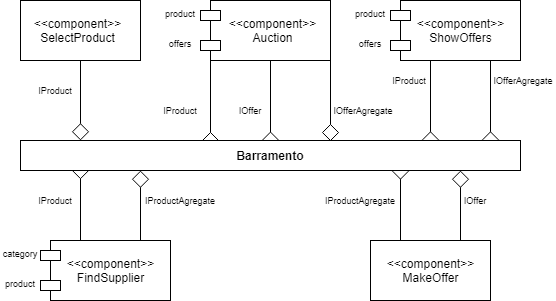

The diagram above was exported from draw.io. Its source (the exported page's mxGraphModel, read from the mxfile embedded in the PNG):
<mxGraphModel dx="677" dy="340" grid="1" gridSize="10" guides="1" tooltips="1" connect="1" arrows="1" fold="1" page="1" pageScale="1" pageWidth="1100" pageHeight="850" background="#ffffff" math="0" shadow="0">
  <root>
    <mxCell id="0" />
    <mxCell id="1" parent="0" />
    <mxCell id="NfBYtGlxkxaO0TnJujhz-17" style="edgeStyle=orthogonalEdgeStyle;rounded=0;orthogonalLoop=1;jettySize=auto;html=1;exitX=0.5;exitY=1;exitDx=0;exitDy=0;entryX=0.12;entryY=0;entryDx=0;entryDy=0;entryPerimeter=0;startSize=14;endArrow=diamond;endFill=0;endSize=15;strokeWidth=1;" edge="1" parent="1" source="NfBYtGlxkxaO0TnJujhz-1" target="NfBYtGlxkxaO0TnJujhz-4">
      <mxGeometry relative="1" as="geometry" />
    </mxCell>
    <mxCell id="NfBYtGlxkxaO0TnJujhz-1" value="" style="rounded=0;whiteSpace=wrap;html=1;" vertex="1" parent="1">
      <mxGeometry x="200" y="170" width="120" height="60" as="geometry" />
    </mxCell>
    <mxCell id="NfBYtGlxkxaO0TnJujhz-32" style="edgeStyle=orthogonalEdgeStyle;rounded=0;orthogonalLoop=1;jettySize=auto;html=1;exitX=1;exitY=1;exitDx=0;exitDy=0;entryX=0.62;entryY=0.025;entryDx=0;entryDy=0;entryPerimeter=0;startSize=14;endArrow=diamond;endFill=0;endSize=15;strokeWidth=1;" edge="1" parent="1" source="NfBYtGlxkxaO0TnJujhz-2" target="NfBYtGlxkxaO0TnJujhz-4">
      <mxGeometry relative="1" as="geometry" />
    </mxCell>
    <mxCell id="NfBYtGlxkxaO0TnJujhz-34" style="edgeStyle=orthogonalEdgeStyle;rounded=0;orthogonalLoop=1;jettySize=auto;html=1;exitX=0;exitY=1;exitDx=0;exitDy=0;entryX=0.38;entryY=0.29;entryDx=0;entryDy=0;entryPerimeter=0;startSize=14;endArrow=diamond;endFill=0;endSize=15;strokeWidth=1;" edge="1" parent="1" source="NfBYtGlxkxaO0TnJujhz-2" target="NfBYtGlxkxaO0TnJujhz-4">
      <mxGeometry relative="1" as="geometry" />
    </mxCell>
    <mxCell id="NfBYtGlxkxaO0TnJujhz-35" style="edgeStyle=orthogonalEdgeStyle;rounded=0;orthogonalLoop=1;jettySize=auto;html=1;exitX=0.5;exitY=1;exitDx=0;exitDy=0;entryX=0.5;entryY=0.277;entryDx=0;entryDy=0;entryPerimeter=0;startSize=14;endArrow=diamond;endFill=0;endSize=15;strokeWidth=1;" edge="1" parent="1" source="NfBYtGlxkxaO0TnJujhz-2" target="NfBYtGlxkxaO0TnJujhz-4">
      <mxGeometry relative="1" as="geometry" />
    </mxCell>
    <mxCell id="NfBYtGlxkxaO0TnJujhz-2" value="" style="rounded=0;whiteSpace=wrap;html=1;" vertex="1" parent="1">
      <mxGeometry x="390" y="170" width="120" height="60" as="geometry" />
    </mxCell>
    <mxCell id="NfBYtGlxkxaO0TnJujhz-44" style="edgeStyle=orthogonalEdgeStyle;rounded=0;orthogonalLoop=1;jettySize=auto;html=1;exitX=0.25;exitY=1;exitDx=0;exitDy=0;entryX=0.82;entryY=0.27;entryDx=0;entryDy=0;entryPerimeter=0;startSize=14;endArrow=diamond;endFill=0;endSize=15;strokeWidth=1;" edge="1" parent="1" source="NfBYtGlxkxaO0TnJujhz-3" target="NfBYtGlxkxaO0TnJujhz-4">
      <mxGeometry relative="1" as="geometry" />
    </mxCell>
    <mxCell id="NfBYtGlxkxaO0TnJujhz-45" style="edgeStyle=orthogonalEdgeStyle;rounded=0;orthogonalLoop=1;jettySize=auto;html=1;exitX=0.75;exitY=1;exitDx=0;exitDy=0;entryX=0.94;entryY=0.27;entryDx=0;entryDy=0;entryPerimeter=0;startSize=14;endArrow=diamond;endFill=0;endSize=15;strokeWidth=1;" edge="1" parent="1" source="NfBYtGlxkxaO0TnJujhz-3" target="NfBYtGlxkxaO0TnJujhz-4">
      <mxGeometry relative="1" as="geometry" />
    </mxCell>
    <mxCell id="NfBYtGlxkxaO0TnJujhz-3" value="" style="rounded=0;whiteSpace=wrap;html=1;" vertex="1" parent="1">
      <mxGeometry x="580" y="170" width="120" height="60" as="geometry" />
    </mxCell>
    <mxCell id="NfBYtGlxkxaO0TnJujhz-7" style="edgeStyle=orthogonalEdgeStyle;rounded=0;orthogonalLoop=1;jettySize=auto;html=1;exitX=0.75;exitY=0;exitDx=0;exitDy=0;entryX=0.88;entryY=1;entryDx=0;entryDy=0;entryPerimeter=0;endArrow=diamond;endFill=0;strokeWidth=1;startSize=12;endSize=15;" edge="1" parent="1" source="NfBYtGlxkxaO0TnJujhz-6" target="NfBYtGlxkxaO0TnJujhz-4">
      <mxGeometry relative="1" as="geometry" />
    </mxCell>
    <mxCell id="NfBYtGlxkxaO0TnJujhz-37" style="edgeStyle=orthogonalEdgeStyle;rounded=0;orthogonalLoop=1;jettySize=auto;html=1;exitX=0.25;exitY=0;exitDx=0;exitDy=0;entryX=0.76;entryY=0.73;entryDx=0;entryDy=0;entryPerimeter=0;startSize=14;endArrow=diamond;endFill=0;endSize=15;strokeWidth=1;" edge="1" parent="1" source="NfBYtGlxkxaO0TnJujhz-6" target="NfBYtGlxkxaO0TnJujhz-4">
      <mxGeometry relative="1" as="geometry" />
    </mxCell>
    <mxCell id="NfBYtGlxkxaO0TnJujhz-6" value="" style="rounded=0;whiteSpace=wrap;html=1;" vertex="1" parent="1">
      <mxGeometry x="550" y="410" width="120" height="60" as="geometry" />
    </mxCell>
    <mxCell id="NfBYtGlxkxaO0TnJujhz-10" style="edgeStyle=orthogonalEdgeStyle;rounded=0;orthogonalLoop=1;jettySize=auto;html=1;exitX=0.75;exitY=0;exitDx=0;exitDy=0;entryX=0.88;entryY=1;entryDx=0;entryDy=0;entryPerimeter=0;endArrow=diamond;endFill=0;strokeWidth=1;startSize=12;endSize=15;" edge="1" parent="1" source="NfBYtGlxkxaO0TnJujhz-12">
      <mxGeometry relative="1" as="geometry">
        <mxPoint x="320" y="340" as="targetPoint" />
      </mxGeometry>
    </mxCell>
    <mxCell id="NfBYtGlxkxaO0TnJujhz-36" style="edgeStyle=orthogonalEdgeStyle;rounded=0;orthogonalLoop=1;jettySize=auto;html=1;exitX=0.25;exitY=0;exitDx=0;exitDy=0;entryX=0.12;entryY=0.714;entryDx=0;entryDy=0;entryPerimeter=0;startSize=14;endArrow=diamond;endFill=0;endSize=15;strokeWidth=1;" edge="1" parent="1" source="NfBYtGlxkxaO0TnJujhz-12" target="NfBYtGlxkxaO0TnJujhz-4">
      <mxGeometry relative="1" as="geometry" />
    </mxCell>
    <mxCell id="NfBYtGlxkxaO0TnJujhz-12" value="" style="rounded=0;whiteSpace=wrap;html=1;" vertex="1" parent="1">
      <mxGeometry x="230" y="410" width="120" height="60" as="geometry" />
    </mxCell>
    <mxCell id="NfBYtGlxkxaO0TnJujhz-4" value="" style="rounded=0;whiteSpace=wrap;html=1;" vertex="1" parent="1">
      <mxGeometry x="200" y="310" width="500" height="30" as="geometry" />
    </mxCell>
    <mxCell id="NfBYtGlxkxaO0TnJujhz-38" value="Barramento" style="text;html=1;strokeColor=none;fillColor=none;align=center;verticalAlign=middle;whiteSpace=wrap;rounded=0;fontStyle=1" vertex="1" parent="1">
      <mxGeometry x="415" y="315" width="70" height="20" as="geometry" />
    </mxCell>
    <mxCell id="NfBYtGlxkxaO0TnJujhz-39" value="&amp;lt;&amp;lt;component&amp;gt;&amp;gt;&lt;br&gt;SelectProduct" style="text;html=1;strokeColor=none;fillColor=none;align=center;verticalAlign=middle;whiteSpace=wrap;rounded=0;" vertex="1" parent="1">
      <mxGeometry x="220" y="190" width="75" height="20" as="geometry" />
    </mxCell>
    <mxCell id="NfBYtGlxkxaO0TnJujhz-40" value="&amp;lt;&amp;lt;component&amp;gt;&amp;gt;&lt;br&gt;Auction" style="text;html=1;strokeColor=none;fillColor=none;align=center;verticalAlign=middle;whiteSpace=wrap;rounded=0;" vertex="1" parent="1">
      <mxGeometry x="415" y="190" width="75" height="20" as="geometry" />
    </mxCell>
    <mxCell id="NfBYtGlxkxaO0TnJujhz-41" value="&amp;lt;&amp;lt;component&amp;gt;&amp;gt;&lt;br&gt;ShowOffers" style="text;html=1;strokeColor=none;fillColor=none;align=center;verticalAlign=middle;whiteSpace=wrap;rounded=0;" vertex="1" parent="1">
      <mxGeometry x="602.5" y="190" width="75" height="20" as="geometry" />
    </mxCell>
    <mxCell id="NfBYtGlxkxaO0TnJujhz-46" value="IProduct" style="text;html=1;strokeColor=none;fillColor=none;align=center;verticalAlign=middle;whiteSpace=wrap;rounded=0;fontSize=9;" vertex="1" parent="1">
      <mxGeometry x="210" y="250" width="50" height="20" as="geometry" />
    </mxCell>
    <mxCell id="NfBYtGlxkxaO0TnJujhz-47" value="IProduct" style="text;html=1;strokeColor=none;fillColor=none;align=center;verticalAlign=middle;whiteSpace=wrap;rounded=0;fontSize=9;" vertex="1" parent="1">
      <mxGeometry x="340" y="270" width="40" height="20" as="geometry" />
    </mxCell>
    <mxCell id="NfBYtGlxkxaO0TnJujhz-48" value="IOffer" style="text;html=1;strokeColor=none;fillColor=none;align=center;verticalAlign=middle;whiteSpace=wrap;rounded=0;fontSize=9;" vertex="1" parent="1">
      <mxGeometry x="415" y="270" width="30" height="20" as="geometry" />
    </mxCell>
    <mxCell id="NfBYtGlxkxaO0TnJujhz-49" value="IOfferAgregate" style="text;html=1;strokeColor=none;fillColor=none;align=center;verticalAlign=middle;whiteSpace=wrap;rounded=0;fontSize=9;" vertex="1" parent="1">
      <mxGeometry x="512" y="270" width="62.5" height="20" as="geometry" />
    </mxCell>
    <mxCell id="NfBYtGlxkxaO0TnJujhz-50" value="" style="rounded=0;whiteSpace=wrap;html=1;fontSize=9;" vertex="1" parent="1">
      <mxGeometry x="380" y="180" width="20" height="10" as="geometry" />
    </mxCell>
    <mxCell id="NfBYtGlxkxaO0TnJujhz-51" value="" style="rounded=0;whiteSpace=wrap;html=1;fontSize=9;" vertex="1" parent="1">
      <mxGeometry x="380" y="210" width="20" height="10" as="geometry" />
    </mxCell>
    <mxCell id="NfBYtGlxkxaO0TnJujhz-52" value="product" style="text;html=1;strokeColor=none;fillColor=none;align=center;verticalAlign=middle;whiteSpace=wrap;rounded=0;fontSize=9;" vertex="1" parent="1">
      <mxGeometry x="340" y="180" width="40" height="5" as="geometry" />
    </mxCell>
    <mxCell id="NfBYtGlxkxaO0TnJujhz-53" value="offers" style="text;html=1;strokeColor=none;fillColor=none;align=center;verticalAlign=middle;whiteSpace=wrap;rounded=0;fontSize=9;" vertex="1" parent="1">
      <mxGeometry x="340" y="210" width="40" height="5" as="geometry" />
    </mxCell>
    <mxCell id="NfBYtGlxkxaO0TnJujhz-54" value="" style="rounded=0;whiteSpace=wrap;html=1;fontSize=9;" vertex="1" parent="1">
      <mxGeometry x="570" y="180" width="20" height="10" as="geometry" />
    </mxCell>
    <mxCell id="NfBYtGlxkxaO0TnJujhz-55" value="" style="rounded=0;whiteSpace=wrap;html=1;fontSize=9;" vertex="1" parent="1">
      <mxGeometry x="570" y="210" width="20" height="10" as="geometry" />
    </mxCell>
    <mxCell id="NfBYtGlxkxaO0TnJujhz-56" value="product" style="text;html=1;strokeColor=none;fillColor=none;align=center;verticalAlign=middle;whiteSpace=wrap;rounded=0;fontSize=9;" vertex="1" parent="1">
      <mxGeometry x="530" y="180" width="40" height="5" as="geometry" />
    </mxCell>
    <mxCell id="NfBYtGlxkxaO0TnJujhz-57" value="offers" style="text;html=1;strokeColor=none;fillColor=none;align=center;verticalAlign=middle;whiteSpace=wrap;rounded=0;fontSize=9;" vertex="1" parent="1">
      <mxGeometry x="530" y="210" width="40" height="5" as="geometry" />
    </mxCell>
    <mxCell id="NfBYtGlxkxaO0TnJujhz-58" value="IProduct" style="text;html=1;strokeColor=none;fillColor=none;align=center;verticalAlign=middle;whiteSpace=wrap;rounded=0;fontSize=9;" vertex="1" parent="1">
      <mxGeometry x="210" y="360" width="50" height="20" as="geometry" />
    </mxCell>
    <mxCell id="NfBYtGlxkxaO0TnJujhz-59" value="IProductAgregate" style="text;html=1;strokeColor=none;fillColor=none;align=center;verticalAlign=middle;whiteSpace=wrap;rounded=0;fontSize=9;" vertex="1" parent="1">
      <mxGeometry x="320" y="360" width="80" height="20" as="geometry" />
    </mxCell>
    <mxCell id="NfBYtGlxkxaO0TnJujhz-60" value="IProductAgregate" style="text;html=1;strokeColor=none;fillColor=none;align=center;verticalAlign=middle;whiteSpace=wrap;rounded=0;fontSize=9;" vertex="1" parent="1">
      <mxGeometry x="500" y="360" width="80" height="20" as="geometry" />
    </mxCell>
    <mxCell id="NfBYtGlxkxaO0TnJujhz-61" value="IOffer" style="text;html=1;strokeColor=none;fillColor=none;align=center;verticalAlign=middle;whiteSpace=wrap;rounded=0;fontSize=9;" vertex="1" parent="1">
      <mxGeometry x="640" y="360" width="30" height="20" as="geometry" />
    </mxCell>
    <mxCell id="NfBYtGlxkxaO0TnJujhz-62" value="" style="rounded=0;whiteSpace=wrap;html=1;fontSize=9;" vertex="1" parent="1">
      <mxGeometry x="220" y="420" width="20" height="10" as="geometry" />
    </mxCell>
    <mxCell id="NfBYtGlxkxaO0TnJujhz-63" value="" style="rounded=0;whiteSpace=wrap;html=1;fontSize=9;" vertex="1" parent="1">
      <mxGeometry x="220" y="450" width="20" height="10" as="geometry" />
    </mxCell>
    <mxCell id="NfBYtGlxkxaO0TnJujhz-64" value="category" style="text;html=1;strokeColor=none;fillColor=none;align=center;verticalAlign=middle;whiteSpace=wrap;rounded=0;fontSize=9;" vertex="1" parent="1">
      <mxGeometry x="180" y="420" width="40" height="5" as="geometry" />
    </mxCell>
    <mxCell id="NfBYtGlxkxaO0TnJujhz-65" value="product" style="text;html=1;strokeColor=none;fillColor=none;align=center;verticalAlign=middle;whiteSpace=wrap;rounded=0;fontSize=9;" vertex="1" parent="1">
      <mxGeometry x="180" y="450" width="40" height="5" as="geometry" />
    </mxCell>
    <mxCell id="NfBYtGlxkxaO0TnJujhz-66" value="&amp;lt;&amp;lt;component&amp;gt;&amp;gt;&lt;br&gt;FindSupplier" style="text;html=1;strokeColor=none;fillColor=none;align=center;verticalAlign=middle;whiteSpace=wrap;rounded=0;" vertex="1" parent="1">
      <mxGeometry x="252.5" y="430" width="75" height="20" as="geometry" />
    </mxCell>
    <mxCell id="NfBYtGlxkxaO0TnJujhz-67" value="&amp;lt;&amp;lt;component&amp;gt;&amp;gt;&lt;br&gt;MakeOffer" style="text;html=1;strokeColor=none;fillColor=none;align=center;verticalAlign=middle;whiteSpace=wrap;rounded=0;" vertex="1" parent="1">
      <mxGeometry x="572.5" y="430" width="75" height="20" as="geometry" />
    </mxCell>
    <mxCell id="NfBYtGlxkxaO0TnJujhz-68" value="IOfferAgregate" style="text;html=1;strokeColor=none;fillColor=none;align=center;verticalAlign=middle;whiteSpace=wrap;rounded=0;fontSize=9;" vertex="1" parent="1">
      <mxGeometry x="672" y="240" width="62.5" height="20" as="geometry" />
    </mxCell>
    <mxCell id="NfBYtGlxkxaO0TnJujhz-69" value="IProduct" style="text;html=1;strokeColor=none;fillColor=none;align=center;verticalAlign=middle;whiteSpace=wrap;rounded=0;fontSize=9;" vertex="1" parent="1">
      <mxGeometry x="569" y="240" width="40" height="20" as="geometry" />
    </mxCell>
  </root>
</mxGraphModel>